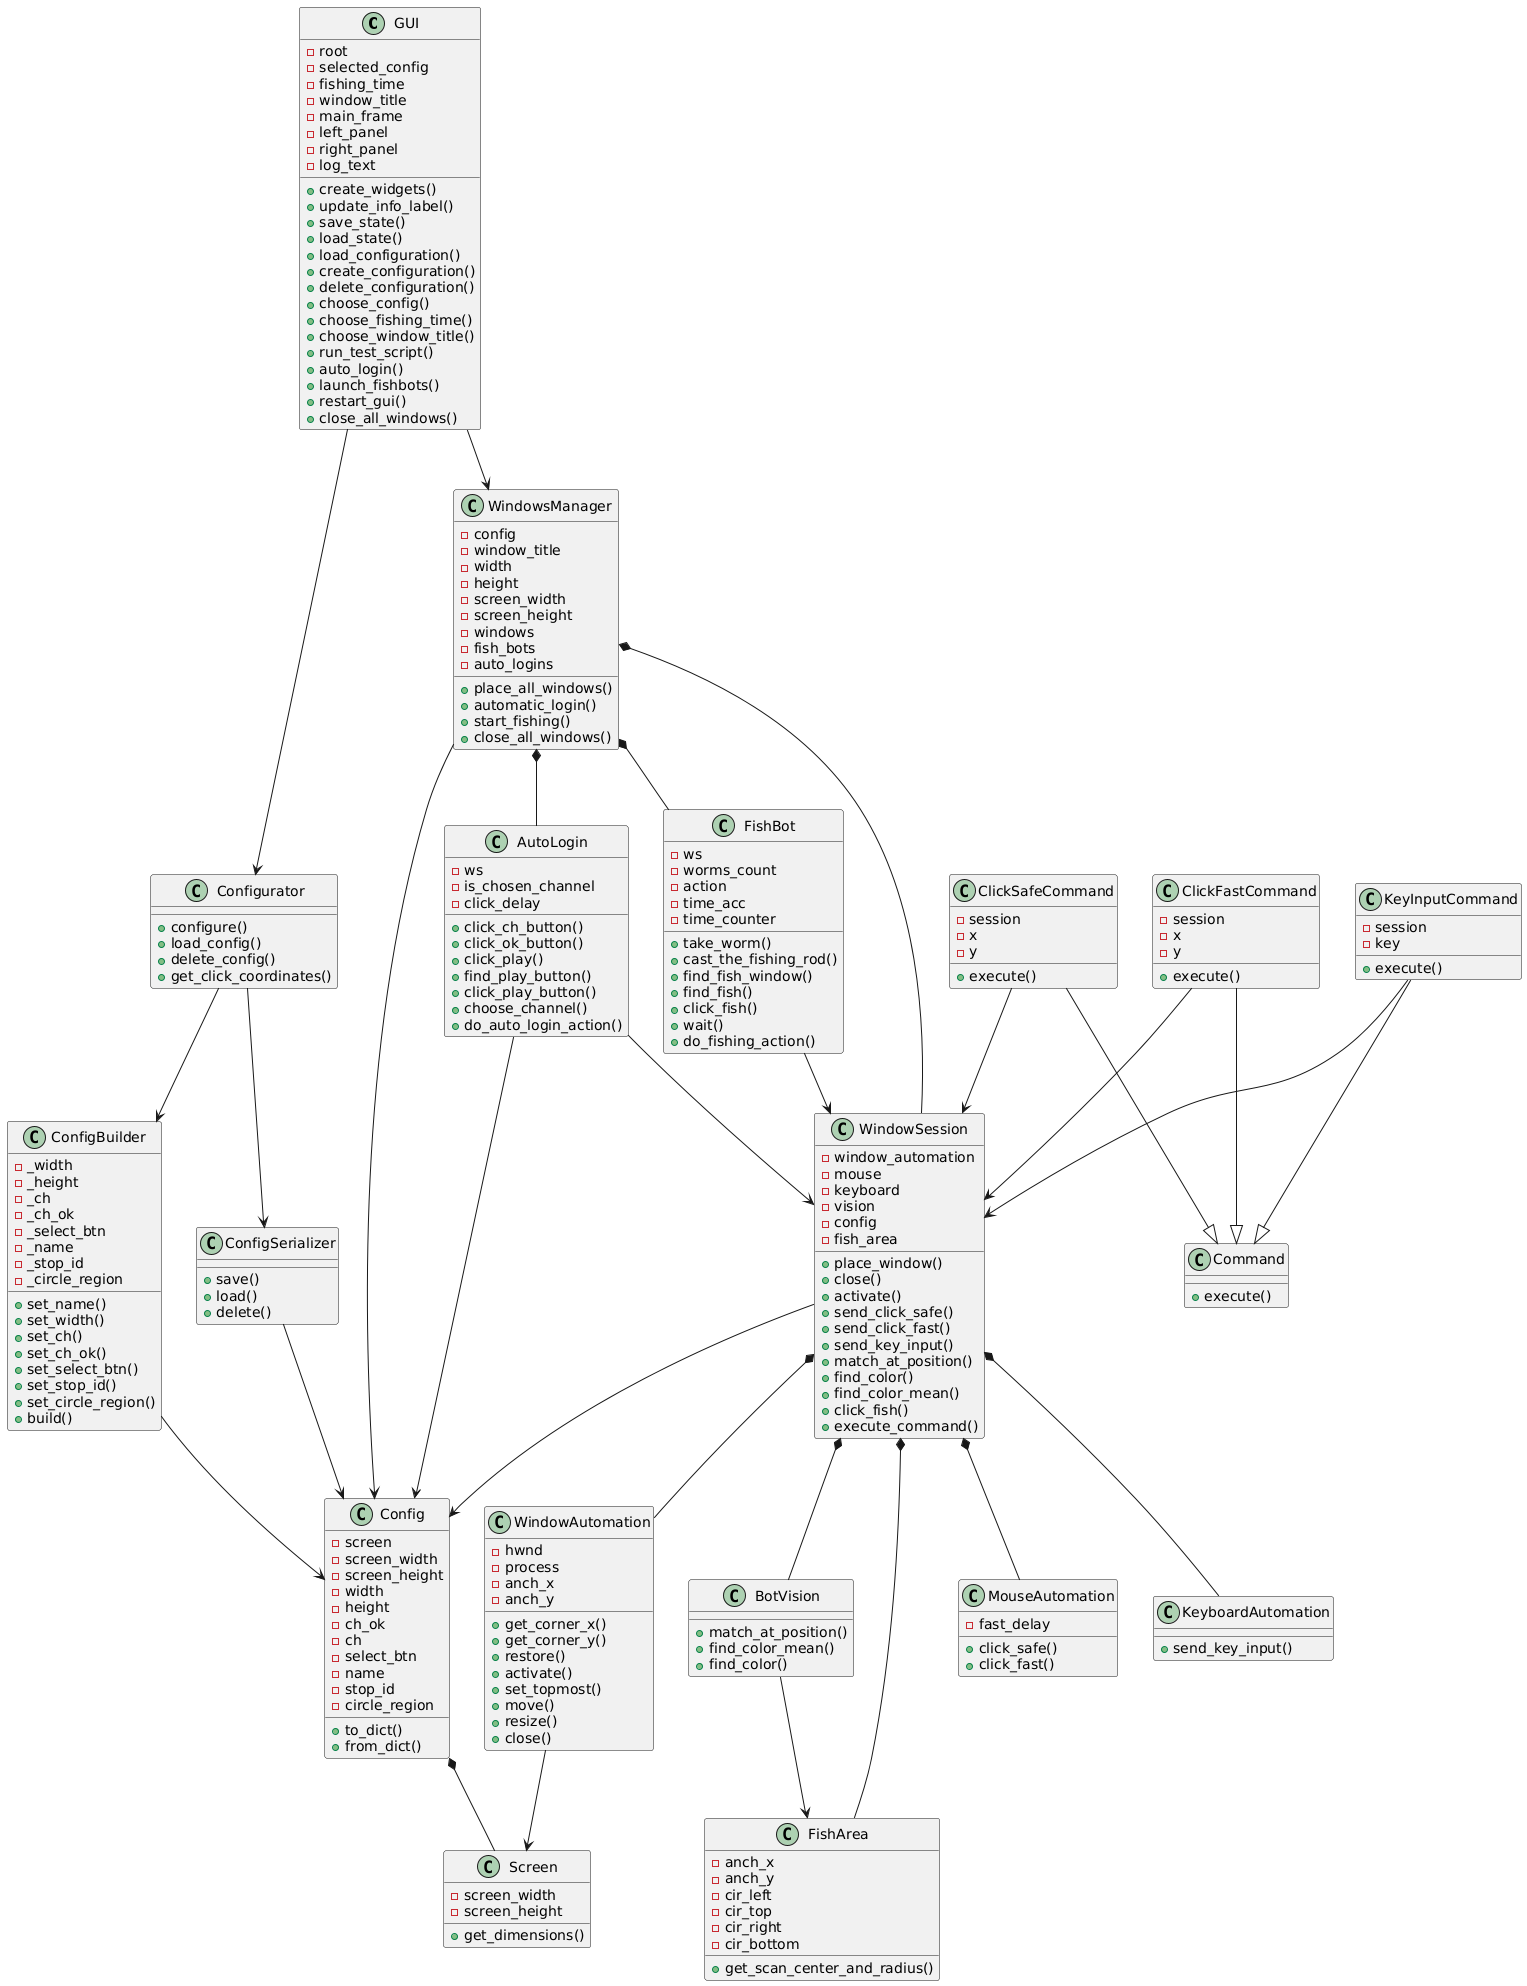

The diagram above was rendered by PlantUML. Its source (embedded in the PNG):
@startuml
class GUI {
    - root
    - selected_config
    - fishing_time
    - window_title
    - main_frame
    - left_panel
    - right_panel
    - log_text
    + create_widgets()
    + update_info_label()
    + save_state()
    + load_state()
    + load_configuration()
    + create_configuration()
    + delete_configuration()
    + choose_config()
    + choose_fishing_time()
    + choose_window_title()
    + run_test_script()
    + auto_login()
    + launch_fishbots()
    + restart_gui()
    + close_all_windows()
}

class WindowsManager {
    - config
    - window_title
    - width
    - height
    - screen_width
    - screen_height
    - windows
    - fish_bots
    - auto_logins
    + place_all_windows()
    + automatic_login()
    + start_fishing()
    + close_all_windows()
}

class WindowSession {
    - window_automation
    - mouse
    - keyboard
    - vision
    - config
    - fish_area
    + place_window()
    + close()
    + activate()
    + send_click_safe()
    + send_click_fast()
    + send_key_input()
    + match_at_position()
    + find_color()
    + find_color_mean()
    + click_fish()
    + execute_command()
}

class FishBot {
    - ws
    - worms_count
    - action
    - time_acc
    - time_counter
    + take_worm()
    + cast_the_fishing_rod()
    + find_fish_window()
    + find_fish()
    + click_fish()
    + wait()
    + do_fishing_action()
}

class AutoLogin {
    - ws
    - is_chosen_channel
    - click_delay
    + click_ch_button()
    + click_ok_button()
    + click_play()
    + find_play_button()
    + click_play_button()
    + choose_channel()
    + do_auto_login_action()
}

class Configurator {
    + configure()
    + load_config()
    + delete_config()
    + get_click_coordinates()
}

class ConfigBuilder {
    - _width
    - _height
    - _ch
    - _ch_ok
    - _select_btn
    - _name
    - _stop_id
    - _circle_region
    + set_name()
    + set_width()
    + set_ch()
    + set_ch_ok()
    + set_select_btn()
    + set_stop_id()
    + set_circle_region()
    + build()
}

class Config {
    - screen
    - screen_width
    - screen_height
    - width
    - height
    - ch_ok
    - ch
    - select_btn
    - name
    - stop_id
    - circle_region
    + to_dict()
    + from_dict()
}

class ConfigSerializer {
    + save()
    + load()
    + delete()
}

class WindowAutomation {
    - hwnd
    - process
    - anch_x
    - anch_y
    + get_corner_x()
    + get_corner_y()
    + restore()
    + activate()
    + set_topmost()
    + move()
    + resize()
    + close()
}

class MouseAutomation {
    - fast_delay
    + click_safe()
    + click_fast()
}

class KeyboardAutomation {
    + send_key_input()
}

class BotVision {
    + match_at_position()
    + find_color_mean()
    + find_color()
}

class FishArea {
    - anch_x
    - anch_y
    - cir_left
    - cir_top
    - cir_right
    - cir_bottom
    + get_scan_center_and_radius()
}

class Command {
    + execute()
}

class ClickSafeCommand {
    - session
    - x
    - y
    + execute()
}

class ClickFastCommand {
    - session
    - x
    - y
    + execute()
}

class KeyInputCommand {
    - session
    - key
    + execute()
}

class Screen {
    - screen_width
    - screen_height
    + get_dimensions()
}

' Dziedziczenie
ClickSafeCommand --|> Command
ClickFastCommand --|> Command
KeyInputCommand --|> Command

' Relacje GUI
GUI --> WindowsManager
GUI --> Configurator

' Kompozycje
WindowsManager *-- WindowSession
WindowsManager *-- FishBot
WindowsManager *-- AutoLogin

WindowSession *-- WindowAutomation
WindowSession *-- MouseAutomation
WindowSession *-- KeyboardAutomation
WindowSession *-- BotVision
WindowSession *-- FishArea

' Pozostałe relacje
WindowsManager --> Config
WindowSession --> Config
FishBot --> WindowSession
AutoLogin --> WindowSession
AutoLogin --> Config
Configurator --> ConfigBuilder
Configurator --> ConfigSerializer
ConfigBuilder --> Config
ConfigSerializer --> Config
Config *-- Screen
WindowAutomation --> Screen
BotVision --> FishArea
ClickSafeCommand --> WindowSession
ClickFastCommand --> WindowSession
KeyInputCommand --> WindowSession
@enduml